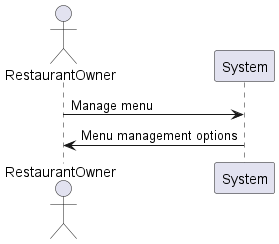

The diagram above was rendered by PlantUML. Its source (embedded in the PNG):
@startuml
actor RestaurantOwner
RestaurantOwner -> System: Manage menu
System -> RestaurantOwner: Menu management options
@enduml